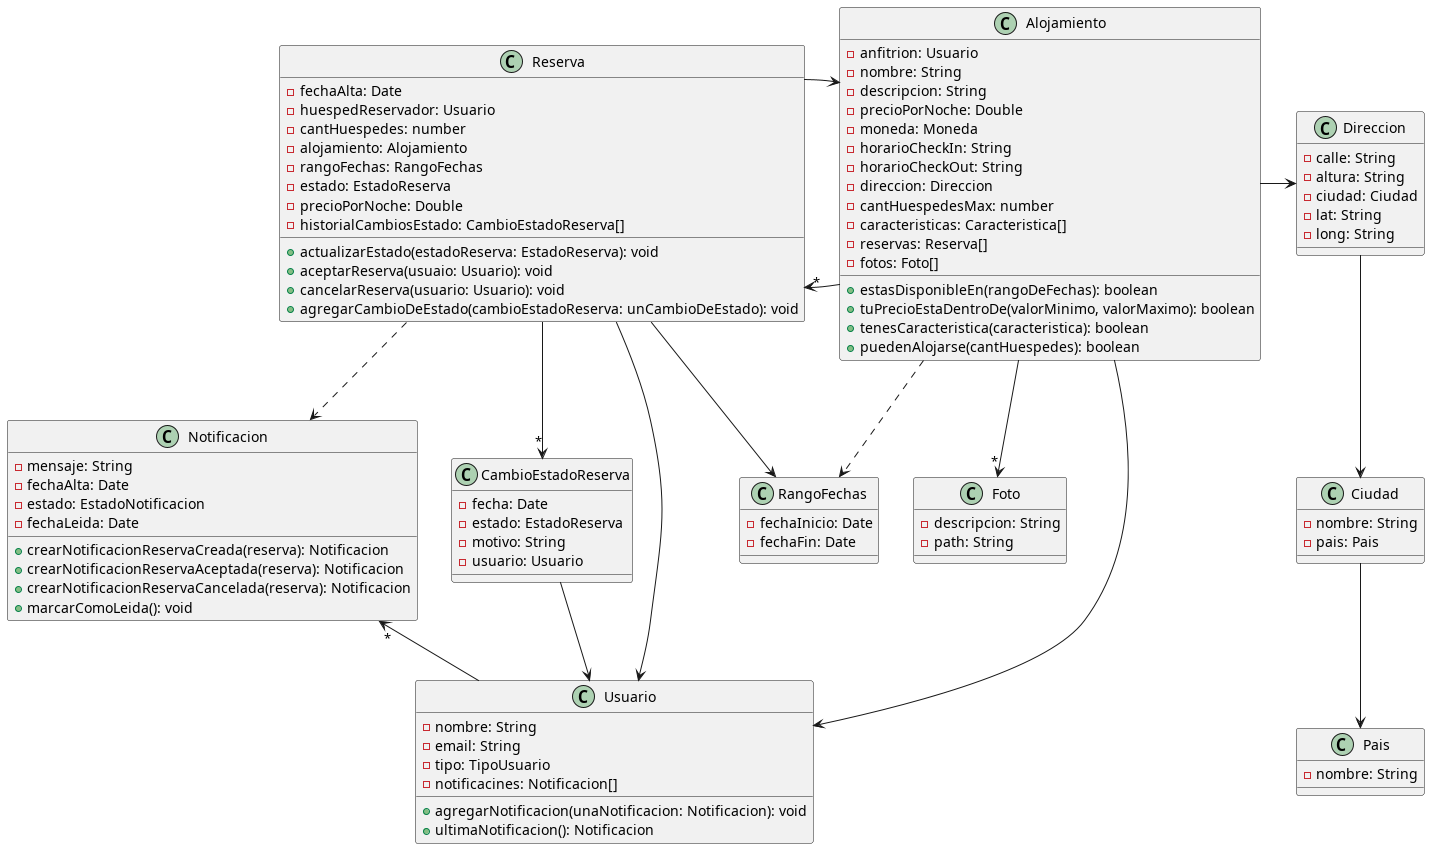

The diagram above was rendered by PlantUML. Its source (embedded in the PNG):
@startuml birbnb

class Alojamiento {
  - anfitrion: Usuario
  - nombre: String
  - descripcion: String
  - precioPorNoche: Double
  - moneda: Moneda
  - horarioCheckIn: String
  - horarioCheckOut: String
  - direccion: Direccion
  - cantHuespedesMax: number
  - caracteristicas: Caracteristica[]
  - reservas: Reserva[]
  - fotos: Foto[]

  + estasDisponibleEn(rangoDeFechas): boolean
  + tuPrecioEstaDentroDe(valorMinimo, valorMaximo): boolean
  + tenesCaracteristica(caracteristica): boolean
  + puedenAlojarse(cantHuespedes): boolean
}

class Foto {
  - descripcion: String
  - path: String
}

class Direccion {
  - calle: String
  - altura: String
  - ciudad: Ciudad
  - lat: String
  - long: String
}

class Ciudad {
  - nombre: String
  - pais: Pais
}

class Pais {
  - nombre: String
}

class RangoFechas {
  - fechaInicio: Date
  - fechaFin: Date
}

class Reserva {
  - fechaAlta: Date
  - huespedReservador: Usuario
  - cantHuespedes: number
  - alojamiento: Alojamiento
  - rangoFechas: RangoFechas
  - estado: EstadoReserva
  - precioPorNoche: Double
  - historialCambiosEstado: CambioEstadoReserva[]

  + actualizarEstado(estadoReserva: EstadoReserva): void
  + aceptarReserva(usuaio: Usuario): void
  + cancelarReserva(usuario: Usuario): void
  + agregarCambioDeEstado(cambioEstadoReserva: unCambioDeEstado): void
}

class CambioEstadoReserva {
  - fecha: Date
  - estado: EstadoReserva
  - motivo: String
  - usuario: Usuario
}

class Notificacion {
  - mensaje: String
  - fechaAlta: Date
  - estado: EstadoNotificacion
  - fechaLeida: Date

  + crearNotificacionReservaCreada(reserva): Notificacion
  + crearNotificacionReservaAceptada(reserva): Notificacion
  + crearNotificacionReservaCancelada(reserva): Notificacion
  + marcarComoLeida(): void
}

class Usuario {
  - nombre: String
  - email: String
  - tipo: TipoUsuario
  - notificacines: Notificacion[]

  + agregarNotificacion(unaNotificacion: Notificacion): void
  + ultimaNotificacion(): Notificacion
}

Alojamiento -> Direccion
Alojamiento -->"*" Foto
Alojamiento --> Usuario
Alojamiento ..> RangoFechas
Alojamiento -l->"*" Reserva

Reserva -r-> Alojamiento
Reserva -l-> RangoFechas
Reserva --> Usuario
Reserva -->"*" CambioEstadoReserva

Direccion --> Ciudad
Ciudad --> Pais

CambioEstadoReserva --> Usuario

Usuario -u->"*" Notificacion

Reserva .d.> Notificacion

@enduml